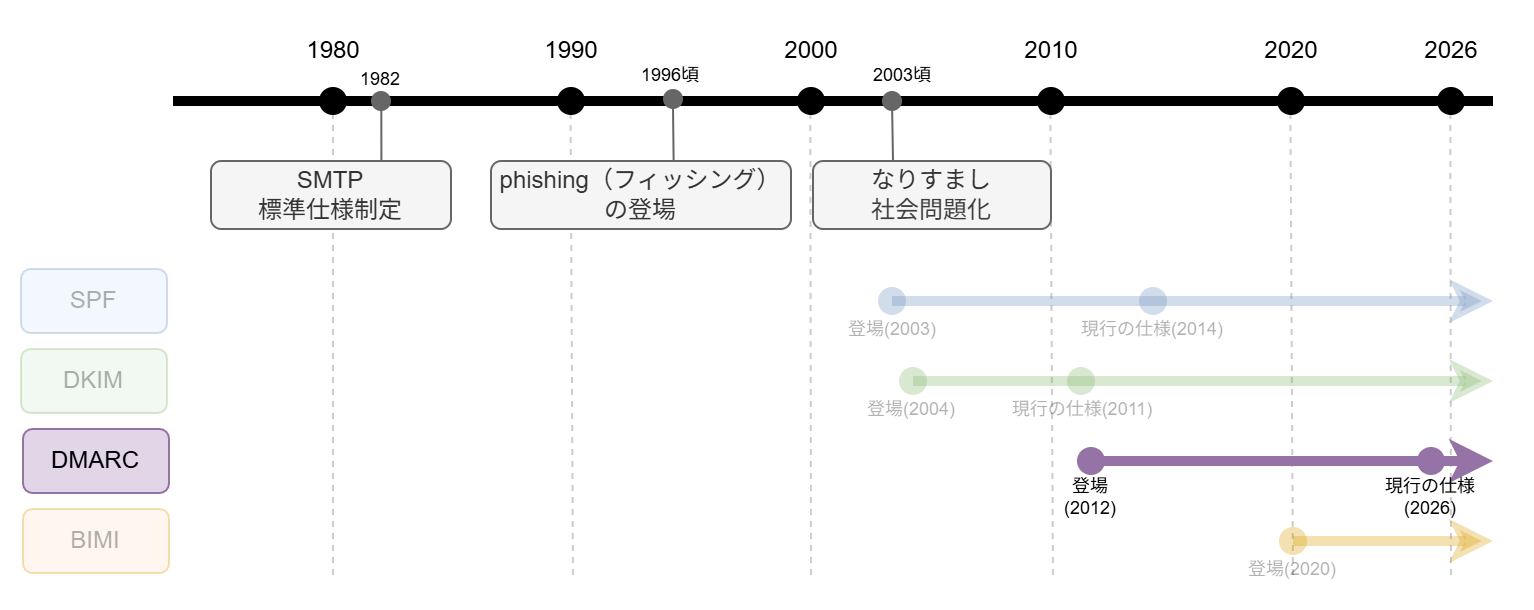

The diagram above was exported from draw.io. Its source (the exported page's mxGraphModel, read from the mxfile embedded in the PNG):
<mxGraphModel dx="229" dy="375" grid="1" gridSize="10" guides="1" tooltips="1" connect="1" arrows="1" fold="1" page="1" pageScale="1" pageWidth="1920" pageHeight="1200" background="#ffffff" math="0" shadow="0">
  <root>
    <mxCell id="0" />
    <mxCell id="1" parent="0" />
    <mxCell id="2" value="" style="edgeStyle=none;orthogonalLoop=1;jettySize=auto;html=1;fillColor=#f5f5f5;strokeColor=#CCCCCC;endArrow=none;endFill=0;dashed=1;" parent="1" source="16" edge="1">
      <mxGeometry width="100" relative="1" as="geometry">
        <mxPoint x="725.71" y="560" as="sourcePoint" />
        <mxPoint x="726" y="760" as="targetPoint" />
        <Array as="points" />
      </mxGeometry>
    </mxCell>
    <mxCell id="3" value="" style="edgeStyle=none;orthogonalLoop=1;jettySize=auto;html=1;fillColor=#f5f5f5;strokeColor=#CCCCCC;endArrow=none;endFill=0;dashed=1;" parent="1" edge="1">
      <mxGeometry width="100" relative="1" as="geometry">
        <mxPoint x="844.76" y="520" as="sourcePoint" />
        <mxPoint x="846" y="760" as="targetPoint" />
        <Array as="points" />
      </mxGeometry>
    </mxCell>
    <mxCell id="4" value="" style="edgeStyle=none;orthogonalLoop=1;jettySize=auto;html=1;fillColor=#f5f5f5;strokeColor=#CCCCCC;endArrow=none;endFill=0;dashed=1;" parent="1" edge="1">
      <mxGeometry width="100" relative="1" as="geometry">
        <mxPoint x="964.6700000000001" y="520" as="sourcePoint" />
        <mxPoint x="965" y="760" as="targetPoint" />
        <Array as="points" />
      </mxGeometry>
    </mxCell>
    <mxCell id="5" value="" style="edgeStyle=none;orthogonalLoop=1;jettySize=auto;html=1;fillColor=#f5f5f5;strokeColor=#CCCCCC;endArrow=none;endFill=0;dashed=1;" parent="1" edge="1">
      <mxGeometry width="100" relative="1" as="geometry">
        <mxPoint x="1084.68" y="520" as="sourcePoint" />
        <mxPoint x="1086" y="760" as="targetPoint" />
        <Array as="points" />
      </mxGeometry>
    </mxCell>
    <mxCell id="6" value="" style="edgeStyle=none;orthogonalLoop=1;jettySize=auto;html=1;fillColor=#f5f5f5;strokeColor=#CCCCCC;endArrow=none;endFill=0;dashed=1;" parent="1" edge="1">
      <mxGeometry width="100" relative="1" as="geometry">
        <mxPoint x="1204.68" y="520" as="sourcePoint" />
        <mxPoint x="1206" y="760" as="targetPoint" />
        <Array as="points" />
      </mxGeometry>
    </mxCell>
    <mxCell id="7" value="" style="edgeStyle=none;orthogonalLoop=1;jettySize=auto;html=1;fillColor=#f5f5f5;strokeColor=#CCCCCC;endArrow=none;endFill=0;dashed=1;" parent="1" edge="1">
      <mxGeometry width="100" relative="1" as="geometry">
        <mxPoint x="1284.68" y="520" as="sourcePoint" />
        <mxPoint x="1285" y="760" as="targetPoint" />
        <Array as="points" />
      </mxGeometry>
    </mxCell>
    <mxCell id="8" value="1980" style="text;html=1;align=center;verticalAlign=middle;resizable=0;points=[];autosize=1;strokeColor=none;fillColor=none;" parent="1" vertex="1">
      <mxGeometry x="701" y="480" width="50" height="30" as="geometry" />
    </mxCell>
    <mxCell id="9" value="1990" style="text;html=1;align=center;verticalAlign=middle;resizable=0;points=[];autosize=1;strokeColor=none;fillColor=none;" parent="1" vertex="1">
      <mxGeometry x="820" y="480" width="50" height="30" as="geometry" />
    </mxCell>
    <mxCell id="10" value="2000" style="text;html=1;align=center;verticalAlign=middle;resizable=0;points=[];autosize=1;strokeColor=none;fillColor=none;" parent="1" vertex="1">
      <mxGeometry x="940" y="480" width="50" height="30" as="geometry" />
    </mxCell>
    <mxCell id="11" value="2010" style="text;html=1;align=center;verticalAlign=middle;resizable=0;points=[];autosize=1;strokeColor=none;fillColor=none;" parent="1" vertex="1">
      <mxGeometry x="1060" y="480" width="50" height="30" as="geometry" />
    </mxCell>
    <mxCell id="12" value="2020" style="text;html=1;align=center;verticalAlign=middle;resizable=0;points=[];autosize=1;strokeColor=none;fillColor=none;" parent="1" vertex="1">
      <mxGeometry x="1180" y="480" width="50" height="30" as="geometry" />
    </mxCell>
    <mxCell id="13" value="2026" style="text;html=1;align=center;verticalAlign=middle;resizable=0;points=[];autosize=1;strokeColor=none;fillColor=none;" parent="1" vertex="1">
      <mxGeometry x="1260" y="480" width="50" height="30" as="geometry" />
    </mxCell>
    <mxCell id="14" value="" style="edgeStyle=none;orthogonalLoop=1;jettySize=auto;html=1;strokeWidth=5;endArrow=none;endFill=0;" parent="1" source="23" edge="1">
      <mxGeometry width="100" relative="1" as="geometry">
        <mxPoint x="686" y="520" as="sourcePoint" />
        <mxPoint x="1306" y="520" as="targetPoint" />
        <Array as="points" />
      </mxGeometry>
    </mxCell>
    <mxCell id="15" value="" style="edgeStyle=none;orthogonalLoop=1;jettySize=auto;html=1;strokeWidth=5;endArrow=none;endFill=0;" parent="1" target="16" edge="1">
      <mxGeometry width="100" relative="1" as="geometry">
        <mxPoint x="646" y="520" as="sourcePoint" />
        <mxPoint x="1286" y="520" as="targetPoint" />
        <Array as="points" />
      </mxGeometry>
    </mxCell>
    <mxCell id="16" value="" style="shape=waypoint;sketch=0;size=6;pointerEvents=1;points=[];fillColor=none;resizable=0;rotatable=0;perimeter=centerPerimeter;snapToPoint=1;fontSize=12;strokeWidth=5;" parent="1" vertex="1">
      <mxGeometry x="716" y="510" width="20" height="20" as="geometry" />
    </mxCell>
    <mxCell id="17" value="" style="shape=waypoint;sketch=0;size=6;pointerEvents=1;points=[];fillColor=none;resizable=0;rotatable=0;perimeter=centerPerimeter;snapToPoint=1;fontSize=12;strokeWidth=5;" parent="1" vertex="1">
      <mxGeometry x="835" y="510" width="20" height="20" as="geometry" />
    </mxCell>
    <mxCell id="18" value="" style="edgeStyle=none;orthogonalLoop=1;jettySize=auto;html=1;strokeWidth=5;endArrow=none;endFill=0;" parent="1" source="16" target="19" edge="1">
      <mxGeometry width="100" relative="1" as="geometry">
        <mxPoint x="726" y="520" as="sourcePoint" />
        <mxPoint x="1286" y="520" as="targetPoint" />
        <Array as="points" />
      </mxGeometry>
    </mxCell>
    <mxCell id="19" value="" style="shape=waypoint;sketch=0;size=6;pointerEvents=1;points=[];fillColor=none;resizable=0;rotatable=0;perimeter=centerPerimeter;snapToPoint=1;fontSize=12;strokeWidth=5;" parent="1" vertex="1">
      <mxGeometry x="955" y="510" width="20" height="20" as="geometry" />
    </mxCell>
    <mxCell id="20" value="" style="edgeStyle=none;orthogonalLoop=1;jettySize=auto;html=1;strokeWidth=5;endArrow=none;endFill=0;" parent="1" source="66" target="21" edge="1">
      <mxGeometry width="100" relative="1" as="geometry">
        <mxPoint x="965" y="520" as="sourcePoint" />
        <mxPoint x="1286" y="520" as="targetPoint" />
        <Array as="points" />
      </mxGeometry>
    </mxCell>
    <mxCell id="21" value="" style="shape=waypoint;sketch=0;size=6;pointerEvents=1;points=[];fillColor=none;resizable=0;rotatable=0;perimeter=centerPerimeter;snapToPoint=1;fontSize=12;strokeWidth=5;" parent="1" vertex="1">
      <mxGeometry x="1075" y="510" width="20" height="20" as="geometry" />
    </mxCell>
    <mxCell id="22" value="" style="edgeStyle=none;orthogonalLoop=1;jettySize=auto;html=1;strokeWidth=5;endArrow=none;endFill=0;" parent="1" source="21" target="23" edge="1">
      <mxGeometry width="100" relative="1" as="geometry">
        <mxPoint x="1085" y="520" as="sourcePoint" />
        <mxPoint x="1286" y="520" as="targetPoint" />
        <Array as="points" />
      </mxGeometry>
    </mxCell>
    <mxCell id="23" value="" style="shape=waypoint;sketch=0;size=6;pointerEvents=1;points=[];fillColor=none;resizable=0;rotatable=0;perimeter=centerPerimeter;snapToPoint=1;fontSize=12;strokeWidth=5;" parent="1" vertex="1">
      <mxGeometry x="1195" y="510" width="20" height="20" as="geometry" />
    </mxCell>
    <mxCell id="24" value="" style="shape=waypoint;sketch=0;size=6;pointerEvents=1;points=[];fillColor=none;resizable=0;rotatable=0;perimeter=centerPerimeter;snapToPoint=1;fontSize=12;strokeWidth=5;" parent="1" vertex="1">
      <mxGeometry x="1275" y="510" width="20" height="20" as="geometry" />
    </mxCell>
    <mxCell id="25" style="edgeStyle=none;html=1;fillColor=#f5f5f5;strokeColor=#666666;endArrow=none;endFill=0;exitX=0.609;exitY=0.094;exitDx=0;exitDy=0;exitPerimeter=0;" parent="1" source="26" edge="1">
      <mxGeometry relative="1" as="geometry">
        <mxPoint x="896" y="523" as="targetPoint" />
        <mxPoint x="896" y="560" as="sourcePoint" />
      </mxGeometry>
    </mxCell>
    <mxCell id="26" value="phishing（フィッシング）&lt;br&gt;の登場" style="whiteSpace=wrap;html=1;strokeColor=#666666;fillColor=#f5f5f5;fontColor=#333333;rounded=1;" parent="1" vertex="1">
      <mxGeometry x="805" y="550" width="150" height="34" as="geometry" />
    </mxCell>
    <mxCell id="27" style="edgeStyle=none;html=1;exitX=0.71;exitY=0.048;exitDx=0;exitDy=0;exitPerimeter=0;fillColor=#f5f5f5;strokeColor=#666666;endArrow=none;endFill=0;" parent="1" source="28" edge="1">
      <mxGeometry relative="1" as="geometry">
        <mxPoint x="750.1538461538462" y="521.1538461538462" as="targetPoint" />
      </mxGeometry>
    </mxCell>
    <mxCell id="28" value="SMTP&lt;br&gt;標準仕様制定" style="whiteSpace=wrap;html=1;strokeColor=#666666;fillColor=#f5f5f5;fontColor=#333333;rounded=1;" parent="1" vertex="1">
      <mxGeometry x="665" y="550" width="120" height="34" as="geometry" />
    </mxCell>
    <mxCell id="29" value="なりすまし&lt;div&gt;&lt;span style=&quot;color: rgb(63, 63, 63); background-color: transparent;&quot;&gt;社会問題化&lt;/span&gt;&lt;/div&gt;" style="whiteSpace=wrap;html=1;strokeColor=#666666;fillColor=#f5f5f5;fontColor=#333333;rounded=1;" parent="1" vertex="1">
      <mxGeometry x="966" y="550" width="119" height="34" as="geometry" />
    </mxCell>
    <mxCell id="30" value="SPF" style="whiteSpace=wrap;html=1;fillColor=#dae8fc;strokeColor=#6c8ebf;rounded=1;opacity=30;textOpacity=30;" parent="1" vertex="1">
      <mxGeometry x="570" y="604" width="73" height="32" as="geometry" />
    </mxCell>
    <mxCell id="31" value="DKIM" style="whiteSpace=wrap;html=1;fillColor=#d5e8d4;strokeColor=#82b366;rounded=1;opacity=30;textOpacity=30;" parent="1" vertex="1">
      <mxGeometry x="570" y="644" width="73" height="32" as="geometry" />
    </mxCell>
    <mxCell id="32" value="DMARC" style="whiteSpace=wrap;html=1;fillColor=#e1d5e7;strokeColor=#9673a6;rounded=1;" parent="1" vertex="1">
      <mxGeometry x="571" y="684" width="73" height="32" as="geometry" />
    </mxCell>
    <mxCell id="33" value="BIMI" style="whiteSpace=wrap;html=1;fillColor=#ffe6cc;strokeColor=#d79b00;rounded=1;opacity=30;textOpacity=30;" parent="1" vertex="1">
      <mxGeometry x="571" y="724" width="73" height="32" as="geometry" />
    </mxCell>
    <mxCell id="34" style="edgeStyle=none;html=1;strokeWidth=5;fillColor=#dae8fc;strokeColor=#6c8ebf;opacity=30;textOpacity=30;" parent="1" source="37" edge="1">
      <mxGeometry relative="1" as="geometry">
        <mxPoint x="1306" y="620" as="targetPoint" />
      </mxGeometry>
    </mxCell>
    <mxCell id="35" value="" style="shape=waypoint;sketch=0;size=6;pointerEvents=1;points=[];fillColor=#dae8fc;resizable=0;rotatable=0;perimeter=centerPerimeter;snapToPoint=1;strokeWidth=5;strokeColor=#6c8ebf;opacity=30;textOpacity=30;" parent="1" vertex="1">
      <mxGeometry x="995.5" y="610" width="20" height="20" as="geometry" />
    </mxCell>
    <mxCell id="36" value="" style="edgeStyle=none;html=1;strokeWidth=5;fillColor=#dae8fc;strokeColor=#6c8ebf;endArrow=none;endFill=0;opacity=30;textOpacity=30;" parent="1" target="37" edge="1">
      <mxGeometry relative="1" as="geometry">
        <mxPoint x="1306" y="620" as="targetPoint" />
        <mxPoint x="1045.5" y="620" as="sourcePoint" />
      </mxGeometry>
    </mxCell>
    <mxCell id="37" value="" style="shape=waypoint;sketch=0;size=6;pointerEvents=1;points=[];fillColor=#dae8fc;resizable=0;rotatable=0;perimeter=centerPerimeter;snapToPoint=1;strokeWidth=5;strokeColor=#6c8ebf;opacity=30;textOpacity=30;" parent="1" vertex="1">
      <mxGeometry x="1126" y="610" width="20" height="20" as="geometry" />
    </mxCell>
    <mxCell id="38" style="edgeStyle=none;html=1;strokeWidth=5;fillColor=#d5e8d4;strokeColor=#82b366;opacity=30;textOpacity=30;" parent="1" source="41" edge="1">
      <mxGeometry relative="1" as="geometry">
        <mxPoint x="1306" y="660" as="targetPoint" />
      </mxGeometry>
    </mxCell>
    <mxCell id="39" value="" style="shape=waypoint;sketch=0;size=6;pointerEvents=1;points=[];fillColor=#d5e8d4;resizable=0;rotatable=0;perimeter=centerPerimeter;snapToPoint=1;strokeWidth=5;strokeColor=#82b366;opacity=30;textOpacity=30;" parent="1" vertex="1">
      <mxGeometry x="1006" y="650" width="20" height="20" as="geometry" />
    </mxCell>
    <mxCell id="40" value="" style="edgeStyle=none;html=1;strokeWidth=5;fillColor=#d5e8d4;strokeColor=#82b366;endArrow=none;endFill=0;opacity=30;textOpacity=30;" parent="1" target="41" edge="1">
      <mxGeometry relative="1" as="geometry">
        <mxPoint x="1306" y="660" as="targetPoint" />
        <mxPoint x="1056" y="660" as="sourcePoint" />
      </mxGeometry>
    </mxCell>
    <mxCell id="41" value="" style="shape=waypoint;sketch=0;size=6;pointerEvents=1;points=[];fillColor=#d5e8d4;resizable=0;rotatable=0;perimeter=centerPerimeter;snapToPoint=1;strokeWidth=5;strokeColor=#82b366;opacity=30;textOpacity=30;" parent="1" vertex="1">
      <mxGeometry x="1090" y="650" width="20" height="20" as="geometry" />
    </mxCell>
    <mxCell id="42" style="edgeStyle=none;html=1;strokeWidth=5;fillColor=#e1d5e7;strokeColor=#9673a6;exitDx=0;exitDy=0;exitPerimeter=0;" parent="1" edge="1">
      <mxGeometry relative="1" as="geometry">
        <mxPoint x="1306" y="700" as="targetPoint" />
        <mxPoint x="1276" y="700" as="sourcePoint" />
      </mxGeometry>
    </mxCell>
    <mxCell id="43" style="edgeStyle=none;html=1;strokeWidth=5;fillColor=#ffe6cc;strokeColor=#d79b00;endArrow=classic;endFill=1;opacity=30;textOpacity=30;" parent="1" source="48" edge="1">
      <mxGeometry relative="1" as="geometry">
        <mxPoint x="1306" y="740" as="targetPoint" />
        <mxPoint x="1206" y="740" as="sourcePoint" />
      </mxGeometry>
    </mxCell>
    <mxCell id="44" value="" style="edgeStyle=none;html=1;strokeWidth=5;fillColor=#d5e8d4;strokeColor=#82b366;endArrow=none;endFill=0;opacity=30;textOpacity=30;" parent="1" source="39" edge="1">
      <mxGeometry relative="1" as="geometry">
        <mxPoint x="1056" y="660" as="targetPoint" />
        <mxPoint x="1016" y="660" as="sourcePoint" />
      </mxGeometry>
    </mxCell>
    <mxCell id="45" value="" style="edgeStyle=none;html=1;strokeWidth=5;fillColor=#dae8fc;strokeColor=#6c8ebf;endArrow=none;endFill=0;opacity=30;textOpacity=30;" parent="1" source="35" edge="1">
      <mxGeometry relative="1" as="geometry">
        <mxPoint x="1045.5" y="620" as="targetPoint" />
        <mxPoint x="1005" y="620" as="sourcePoint" />
      </mxGeometry>
    </mxCell>
    <mxCell id="46" value="" style="edgeStyle=none;html=1;strokeWidth=5;fillColor=#e1d5e7;strokeColor=#9673a6;endArrow=none;endFill=0;exitX=0.267;exitY=0.55;exitDx=0;exitDy=0;exitPerimeter=0;" parent="1" source="47" target="47" edge="1">
      <mxGeometry relative="1" as="geometry">
        <mxPoint x="1170" y="700" as="targetPoint" />
        <mxPoint x="1016" y="700" as="sourcePoint" />
      </mxGeometry>
    </mxCell>
    <mxCell id="47" value="" style="shape=waypoint;sketch=0;size=6;pointerEvents=1;points=[];fillColor=#e1d5e7;resizable=0;rotatable=0;perimeter=centerPerimeter;snapToPoint=1;strokeWidth=5;strokeColor=#9673a6;" parent="1" vertex="1">
      <mxGeometry x="1095" y="690" width="20" height="20" as="geometry" />
    </mxCell>
    <mxCell id="48" value="" style="shape=waypoint;sketch=0;size=6;pointerEvents=1;points=[];fillColor=#ffe6cc;resizable=0;rotatable=0;perimeter=centerPerimeter;snapToPoint=1;strokeWidth=5;strokeColor=#d79b00;opacity=30;textOpacity=30;" parent="1" vertex="1">
      <mxGeometry x="1196" y="730" width="20" height="20" as="geometry" />
    </mxCell>
    <mxCell id="49" value="1982" style="text;align=center;verticalAlign=middle;resizable=0;points=[];autosize=1;strokeColor=none;fillColor=none;fontSize=9;" parent="1" vertex="1">
      <mxGeometry x="730" y="499" width="40" height="20" as="geometry" />
    </mxCell>
    <mxCell id="50" value="1996頃" style="text;align=center;verticalAlign=middle;resizable=0;points=[];autosize=1;strokeColor=none;fillColor=none;fontSize=9;" parent="1" vertex="1">
      <mxGeometry x="870" y="497" width="50" height="20" as="geometry" />
    </mxCell>
    <mxCell id="51" value="" style="shape=waypoint;sketch=0;size=6;pointerEvents=1;points=[];fillColor=#f5f5f5;resizable=0;rotatable=0;perimeter=centerPerimeter;snapToPoint=1;fontSize=12;strokeWidth=3;fontColor=#333333;strokeColor=#666666;" parent="1" vertex="1">
      <mxGeometry x="740" y="510" width="20" height="20" as="geometry" />
    </mxCell>
    <mxCell id="52" value="" style="shape=waypoint;sketch=0;size=6;pointerEvents=1;points=[];fillColor=#f5f5f5;resizable=0;rotatable=0;perimeter=centerPerimeter;snapToPoint=1;fontSize=12;strokeWidth=3;fontColor=#333333;strokeColor=#666666;" parent="1" vertex="1">
      <mxGeometry x="886" y="509" width="20" height="20" as="geometry" />
    </mxCell>
    <mxCell id="53" style="edgeStyle=none;html=1;fillColor=#f5f5f5;strokeColor=#666666;endArrow=none;endFill=0;" parent="1" target="66" edge="1">
      <mxGeometry relative="1" as="geometry">
        <mxPoint x="985" y="539" as="targetPoint" />
        <mxPoint x="1006" y="550" as="sourcePoint" />
      </mxGeometry>
    </mxCell>
    <mxCell id="54" value="2003頃" style="text;align=center;verticalAlign=middle;resizable=0;points=[];autosize=1;strokeColor=none;fillColor=none;fontSize=9;" parent="1" vertex="1">
      <mxGeometry x="986" y="497" width="50" height="20" as="geometry" />
    </mxCell>
    <mxCell id="55" value="登場(2003)" style="text;align=center;verticalAlign=middle;resizable=0;points=[];autosize=1;strokeColor=none;fillColor=none;fontSize=9;opacity=30;textOpacity=30;" parent="1" vertex="1">
      <mxGeometry x="971" y="624" width="70" height="20" as="geometry" />
    </mxCell>
    <mxCell id="56" value="現行の仕様(2014)" style="text;align=center;verticalAlign=middle;resizable=0;points=[];autosize=1;strokeColor=none;fillColor=none;fontSize=9;opacity=30;textOpacity=30;" parent="1" vertex="1">
      <mxGeometry x="1091" y="624" width="90" height="20" as="geometry" />
    </mxCell>
    <mxCell id="57" value="登場(2004)" style="text;align=center;verticalAlign=middle;resizable=0;points=[];autosize=1;strokeColor=none;fillColor=none;fontSize=9;opacity=30;textOpacity=30;" parent="1" vertex="1">
      <mxGeometry x="980.5" y="664" width="70" height="20" as="geometry" />
    </mxCell>
    <mxCell id="58" value="現行の仕様(2011)" style="text;align=center;verticalAlign=middle;resizable=0;points=[];autosize=1;strokeColor=none;fillColor=none;fontSize=9;opacity=30;textOpacity=30;" parent="1" vertex="1">
      <mxGeometry x="1056" y="664" width="90" height="20" as="geometry" />
    </mxCell>
    <mxCell id="59" value="登場&#10;(2012)" style="text;align=center;verticalAlign=middle;resizable=0;points=[];autosize=1;strokeColor=none;fillColor=none;fontSize=9;" parent="1" vertex="1">
      <mxGeometry x="1080" y="698" width="50" height="40" as="geometry" />
    </mxCell>
    <mxCell id="60" value="現行の仕様&#10;(2026)" style="text;align=center;verticalAlign=middle;resizable=0;points=[];autosize=1;strokeColor=none;fillColor=none;fontSize=9;" parent="1" vertex="1">
      <mxGeometry x="1240" y="698" width="70" height="40" as="geometry" />
    </mxCell>
    <mxCell id="61" value="登場(2020)" style="text;align=center;verticalAlign=middle;resizable=0;points=[];autosize=1;strokeColor=none;fillColor=none;fontSize=9;opacity=30;textOpacity=30;" parent="1" vertex="1">
      <mxGeometry x="1171" y="744" width="70" height="20" as="geometry" />
    </mxCell>
    <mxCell id="62" value="" style="edgeStyle=none;html=1;strokeWidth=5;fillColor=#e1d5e7;strokeColor=#9673a6;exitDx=0;exitDy=0;exitPerimeter=0;endArrow=none;endFill=0;" parent="1" source="64" edge="1">
      <mxGeometry relative="1" as="geometry">
        <mxPoint x="1276" y="700" as="targetPoint" />
        <mxPoint x="1105" y="700" as="sourcePoint" />
      </mxGeometry>
    </mxCell>
    <mxCell id="63" value="" style="edgeStyle=none;html=1;strokeWidth=5;fillColor=#e1d5e7;strokeColor=#9673a6;exitX=0.433;exitY=0.35;exitDx=0;exitDy=0;exitPerimeter=0;endArrow=none;endFill=0;" parent="1" source="47" target="64" edge="1">
      <mxGeometry relative="1" as="geometry">
        <mxPoint x="1276" y="700" as="targetPoint" />
        <mxPoint x="1105" y="700" as="sourcePoint" />
      </mxGeometry>
    </mxCell>
    <mxCell id="64" value="" style="shape=waypoint;sketch=0;size=6;pointerEvents=1;points=[];fillColor=#e1d5e7;resizable=0;rotatable=0;perimeter=centerPerimeter;snapToPoint=1;strokeWidth=5;strokeColor=#9673a6;" parent="1" vertex="1">
      <mxGeometry x="1265" y="690" width="20" height="20" as="geometry" />
    </mxCell>
    <mxCell id="65" value="" style="edgeStyle=none;orthogonalLoop=1;jettySize=auto;html=1;strokeWidth=5;endArrow=none;endFill=0;" parent="1" source="19" target="66" edge="1">
      <mxGeometry width="100" relative="1" as="geometry">
        <mxPoint x="965" y="520" as="sourcePoint" />
        <mxPoint x="1085" y="520" as="targetPoint" />
        <Array as="points" />
      </mxGeometry>
    </mxCell>
    <mxCell id="66" value="" style="shape=waypoint;sketch=0;size=6;pointerEvents=1;points=[];fillColor=#f5f5f5;resizable=0;rotatable=0;perimeter=centerPerimeter;snapToPoint=1;fontSize=12;strokeWidth=3;fontColor=#333333;strokeColor=#666666;" parent="1" vertex="1">
      <mxGeometry x="995.5" y="510" width="20" height="20" as="geometry" />
    </mxCell>
  </root>
</mxGraphModel>